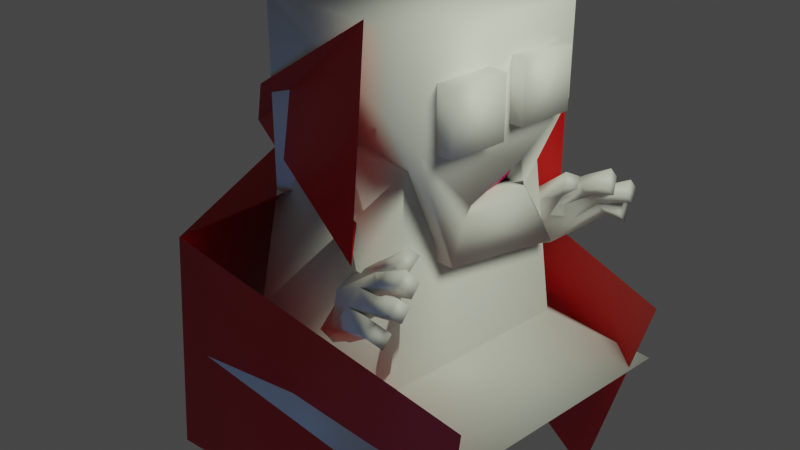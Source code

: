 # Source: boss.blend  (saved by Blender 3.5.10; exported with 4.5.12 LTS)
import bpy
from mathutils import Matrix  # noqa: F401  (used for matrix-valued properties, if any)

bpy.ops.wm.read_factory_settings(use_empty=True)
scene = bpy.context.scene
scene.name = 'Scene'

# ---- collections
col_collection = bpy.data.collections.new('Collection'); scene.collection.children.link(col_collection)

# ---- materials (node trees are filled in below, after node groups)
mat_pink = bpy.data.materials.new('Pink')
mat_pink.alpha_threshold = 0.0
mat_pink.use_transparent_shadow = False
mat_pink.roughness = 0.5
mat_pink.line_color = (0.0, 0.0, 0.0, 1.0)
mat_base = bpy.data.materials.new('Base')
mat_base.alpha_threshold = 0.0
mat_base.use_transparent_shadow = False
mat_base.roughness = 0.5
mat_base.line_color = (0.0, 0.0, 0.0, 1.0)
mat_red = bpy.data.materials.new('Red')
mat_red.alpha_threshold = 0.0
mat_red.use_transparent_shadow = False
mat_red.roughness = 0.5
mat_red.line_color = (0.0, 0.0, 0.0, 1.0)
mat_black = bpy.data.materials.new('Black')
mat_black.alpha_threshold = 0.0
mat_black.use_transparent_shadow = False
mat_black.roughness = 0.5
mat_black.line_color = (0.0, 0.0, 0.0, 1.0)

# ---- material node trees
mat_pink.use_nodes = True; mat_pink.node_tree.nodes.clear()
_N = mat_pink.node_tree.nodes; _L = mat_pink.node_tree.links
n0 = _N.new('ShaderNodeOutputMaterial'); n0.name = 'Material Output'; n0.location = (300, 300)
n1 = _N.new('ShaderNodeBsdfPrincipled'); n1.name = 'Principled BSDF'; n1.location = (10, 300)
n1.distribution = 'GGX'
n1.subsurface_method = 'RANDOM_WALK_SKIN'
n1.inputs[0].default_value = (0.8, 0.0, 0.1964, 1.0)
n1.inputs[3].default_value = 1.45
n1.inputs[27].default_value = (0.0, 0.0, 0.0, 1.0)
n1.inputs[28].default_value = 1.0
_L.new(n1.outputs[0], n0.inputs[0])
n0.is_active_output = True
mat_base.use_nodes = True; mat_base.node_tree.nodes.clear()
_N = mat_base.node_tree.nodes; _L = mat_base.node_tree.links
n0 = _N.new('ShaderNodeOutputMaterial'); n0.name = 'Material Output'; n0.location = (300, 300)
n1 = _N.new('ShaderNodeBsdfPrincipled'); n1.name = 'Principled BSDF'; n1.location = (10, 300)
n1.distribution = 'GGX'
n1.subsurface_method = 'RANDOM_WALK_SKIN'
n1.inputs[3].default_value = 1.45
n1.inputs[27].default_value = (0.0, 0.0, 0.0, 1.0)
n1.inputs[28].default_value = 1.0
_L.new(n1.outputs[0], n0.inputs[0])
n0.is_active_output = True
mat_red.use_nodes = True; mat_red.node_tree.nodes.clear()
_N = mat_red.node_tree.nodes; _L = mat_red.node_tree.links
n0 = _N.new('ShaderNodeOutputMaterial'); n0.name = 'Material Output'; n0.location = (300, 300)
n1 = _N.new('ShaderNodeBsdfPrincipled'); n1.name = 'Principled BSDF'; n1.location = (10, 300)
n1.distribution = 'GGX'
n1.subsurface_method = 'RANDOM_WALK_SKIN'
n1.inputs[0].default_value = (0.6071, 0.0, 0.001338, 1.0)
n1.inputs[3].default_value = 1.45
n1.inputs[27].default_value = (0.0, 0.0, 0.0, 1.0)
n1.inputs[28].default_value = 1.0
_L.new(n1.outputs[0], n0.inputs[0])
n0.is_active_output = True
mat_black.use_nodes = True; mat_black.node_tree.nodes.clear()
_N = mat_black.node_tree.nodes; _L = mat_black.node_tree.links
n0 = _N.new('ShaderNodeOutputMaterial'); n0.name = 'Material Output'; n0.location = (300, 300)
n1 = _N.new('ShaderNodeBsdfPrincipled'); n1.name = 'Principled BSDF'; n1.location = (10, 300)
n1.distribution = 'GGX'
n1.subsurface_method = 'RANDOM_WALK_SKIN'
n1.inputs[0].default_value = (0.004242, 0.004242, 0.004242, 1.0)
n1.inputs[3].default_value = 1.45
n1.inputs[27].default_value = (0.0, 0.0, 0.0, 1.0)
n1.inputs[28].default_value = 1.0
_L.new(n1.outputs[0], n0.inputs[0])
n0.is_active_output = True

# ---- world
world_world = bpy.data.worlds.new('World'); scene.world = world_world
world_world.use_nodes = True; world_world.node_tree.nodes.clear()
_N = world_world.node_tree.nodes; _L = world_world.node_tree.links
n0 = _N.new('ShaderNodeOutputWorld'); n0.name = 'World Output'; n0.location = (300, 300)
n1 = _N.new('ShaderNodeBackground'); n1.name = 'Background'; n1.location = (10, 300)
n1.inputs[0].default_value = (0.05088, 0.05088, 0.05088, 1.0)
_L.new(n1.outputs[0], n0.inputs[0])
n0.is_active_output = True
world_world.color = (0.05088, 0.05088, 0.05088)
world_world.use_sun_shadow = False
world_world.sun_shadow_jitter_overblur = 0.0

# ---- cameras
cam_camera = bpy.data.cameras.new('Camera')
cam_camera.clip_end = 100.0
cam_camera.ortho_scale = 7.314

# ---- lights
light_light = bpy.data.lights.new('Light', 'POINT')
light_light.color = (0.9377, 1.0, 0.7585)
light_light.transmission_factor = 0.0
light_light.energy = 1000.0
light_light.shadow_soft_size = 1.393
light_light.shadow_maximum_resolution = 0.006
light_light.use_absolute_resolution = True
light_light_001 = bpy.data.lights.new('Light.001', 'POINT')
light_light_001.color = (0.08899, 0.3827, 1.0)
light_light_001.transmission_factor = 0.0
light_light_001.energy = 1000.0
light_light_001.shadow_soft_size = 2.167
light_light_001.shadow_maximum_resolution = 0.006
light_light_001.use_absolute_resolution = True

# ---- meshes
me_cube = bpy.data.meshes.new('Cube')
me_cube.from_pydata([(1.0, 1.0, 1.0), (1.012, 0.3913, -0.7205), (1.0, -1.0, 1.0), (0.9959, -0.4003, -0.8472), (-1.0, 1.0, 1.0), (-1.0, 1.0, -1.0), (-1.0, -1.0, 1.0), (-1.0, -1.0, -1.0), (1.0, 1.0, 0.0), (1.0, -1.0, 0.0), (0.9994, 0.3558, -0.4467), (0.9971, -0.3182, -0.7073), (0.2103, 0.5269, -0.03064), (0.2103, 0.5269, -0.5306), (0.2103, -0.4242, -0.03064), (0.2103, -0.4242, -0.5306), (0.2103, 0.05134, -0.5306), (0.2103, 0.05134, -0.03064), (1.014, 0.8557, -1.468), (0.9825, -0.5264, -1.281), (0.6491, -0.2973, -0.8361), (0.6467, 0.3941, -0.7428), (0.3524, 0.1393, -0.4012), (0.3524, 0.6149, -0.4012), (0.3524, -0.3362, -0.4012), (0.7287, -0.2429, -0.4575), (0.7264, 0.4485, -0.3642), (0.7774, 0.3574, -0.7409), (0.811, -0.3468, -0.8403), (0.8557, 0.4303, -0.5959), (0.8894, -0.2738, -0.6953)], [], [(0, 4, 6, 2), (3, 11, 9, 2, 6, 7, 19), (7, 6, 4, 5), (18, 1, 3, 19), (8, 0, 2, 9), (5, 4, 0, 8, 10, 1, 18), (10, 11, 14, 17, 12), (16, 17, 14, 15), (13, 12, 17, 16), (11, 3, 20, 15, 14), (1, 10, 12, 13, 21), (5, 18, 19, 7), (26, 25, 30, 29), (1, 21, 20, 3), (26, 23, 22, 24, 25), (13, 16, 22, 23), (15, 20, 25, 24), (16, 15, 24, 22), (21, 13, 23, 26), (28, 27, 29, 30), (21, 26, 29, 27), (20, 21, 27, 28), (25, 20, 28, 30), (10, 8, 9, 11)])
me_cube.polygons.foreach_set('use_smooth', [True] * 24)
me_cube.polygons.foreach_set('material_index', [1, 1, 1, 1, 1, 1, 0, 1, 1, 1, 1, 1, 0, 1, 0, 0, 0, 0, 0, 0, 0, 1, 0, 1])
_uv = me_cube.uv_layers.new(name='UVMap')
_uv.uv.foreach_set('vector', [0.625, 0.5, 0.875, 0.5, 0.875, 0.75, 0.625, 0.75, 0.375, 0.75, 0.4375, 0.75, 0.5, 0.75, 0.625, 0.75, 0.625, 1.0, 0.375, 1.0, 0.375, 0.875, 0.375, 0.0, 0.625, 0.0, 0.625, 0.25, 0.375, 0.25, 0.25, 0.5, 0.375, 0.5, 0.375, 0.75, 0.25, 0.75, 0.5, 0.5, 0.625, 0.5, 0.625, 0.75, 0.5, 0.75, 0.375, 0.25, 0.625, 0.25, 0.625, 0.5, 0.5, 0.5, 0.4375, 0.5, 0.375, 0.5, 0.375, 0.375, 0.4375, 0.5, 0.4375, 0.75, 0.4375, 0.75, 0.4375, 0.625, 0.4375, 0.5, 0.375, 0.625, 0.4375, 0.625, 0.4375, 0.75, 0.375, 0.75, 0.375, 0.5, 0.4375, 0.5, 0.4375, 0.625, 0.375, 0.625, 0.4375, 0.75, 0.375, 0.75, 0.375, 0.75, 0.375, 0.75, 0.4375, 0.75, 0.375, 0.5, 0.4375, 0.5, 0.4375, 0.5, 0.375, 0.5, 0.375, 0.5, 0.125, 0.5, 0.25, 0.5, 0.25, 0.75, 0.125, 0.75, 0.375, 0.5, 0.375, 0.75, 0.375, 0.75, 0.375, 0.5, 0.375, 0.5, 0.375, 0.5, 0.375, 0.75, 0.375, 0.75, 0.375, 0.5, 0.375, 0.5, 0.375, 0.625, 0.375, 0.75, 0.375, 0.75, 0.375, 0.5, 0.375, 0.625, 0.375, 0.625, 0.375, 0.5, 0.375, 0.75, 0.375, 0.75, 0.375, 0.75, 0.375, 0.75, 0.375, 0.625, 0.375, 0.75, 0.375, 0.75, 0.375, 0.625, 0.375, 0.5, 0.375, 0.5, 0.375, 0.5, 0.375, 0.5, 0.375, 0.75, 0.375, 0.5, 0.375, 0.5, 0.375, 0.75, 0.375, 0.5, 0.375, 0.5, 0.375, 0.5, 0.375, 0.5, 0.375, 0.75, 0.375, 0.5, 0.375, 0.5, 0.375, 0.75, 0.375, 0.75, 0.375, 0.75, 0.375, 0.75, 0.375, 0.75, 0.4375, 0.5, 0.5, 0.5, 0.5, 0.75, 0.4375, 0.75])
me_cube.materials.append(mat_pink)
me_cube.materials.append(mat_base)
me_cube.use_mirror_vertex_groups = False
me_cube.update()
me_cube_001 = bpy.data.meshes.new('Cube.001')
me_cube_001.from_pydata([(0.02234, 0.857, 1.059), (0.02234, -1.143, 1.059), (-0.7552, 0.3864, 0.384), (-0.6587, -0.4675, 0.2924), (1.112, -1.2, -0.406), (-1.146, -1.345, -0.5479), (1.197, 1.146, -0.6749), (-1.233, 1.242, -0.8436), (-1.499, 1.915, 1.532), (-1.605, -1.856, 1.466), (-4.01, 2.476, 1.64), (-4.277, -1.852, 1.503), (-1.868, 1.303, -2.149), (-1.693, -1.723, -2.359), (-4.473, 1.444, -1.556), (-4.028, -1.393, -2.005), (-0.5767, -0.873, 1.458), (-0.6106, 0.5747, 1.389), (-0.8531, 0.03197, 1.735), (-5.016, 0.03741, 1.676)], [], [(17, 2, 3, 16), (1, 16, 3, 5, 4), (2, 17, 0, 6, 7), (3, 2, 8, 18, 9), (18, 8, 10, 19), (10, 8, 12, 14), (9, 11, 15, 13), (0, 17, 16, 1), (9, 18, 19, 11)])
me_cube_001.polygons.foreach_set('use_smooth', [True] * 9)
_uv = me_cube_001.uv_layers.new(name='UVMap')
_uv.uv.foreach_set('vector', [0.75, 0.5, 0.875, 0.5, 0.875, 0.75, 0.75, 0.75, 0.625, 0.75, 0.75, 0.75, 0.875, 0.75, 0.875, 0.75, 0.625, 0.75, 0.875, 0.5, 0.75, 0.5, 0.625, 0.5, 0.625, 0.5, 0.875, 0.5, 0.875, 0.75, 0.875, 0.5, 0.875, 0.5, 0.875, 0.625, 0.875, 0.75, 0.875, 0.625, 0.875, 0.5, 0.875, 0.5, 0.875, 0.625, 0.875, 0.5, 0.875, 0.5, 0.875, 0.5, 0.875, 0.5, 0.875, 0.75, 0.875, 0.75, 0.875, 0.75, 0.875, 0.75, 0.625, 0.5, 0.75, 0.5, 0.75, 0.75, 0.625, 0.75, 0.875, 0.75, 0.875, 0.625, 0.875, 0.625, 0.875, 0.75])
me_cube_001.materials.append(mat_red)
me_cube_001.use_mirror_vertex_groups = False
me_cube_001.update()
me_cube_002 = bpy.data.meshes.new('Cube.002')
me_cube_002.from_pydata([(1.0, 1.0, 1.0), (1.0, 1.0, -1.0), (1.0, -1.0, 1.0), (1.0, -1.0, -1.0), (-1.0, 1.0, 1.0), (-1.0, 1.0, -1.0), (-1.0, -1.0, 1.0), (-1.0, -1.0, -1.0)], [], [(0, 4, 6, 2), (3, 2, 6, 7), (7, 6, 4, 5), (5, 1, 3, 7), (1, 0, 2, 3), (5, 4, 0, 1)])
me_cube_002.polygons.foreach_set('use_smooth', [True] * 6)
_uv = me_cube_002.uv_layers.new(name='UVMap')
_uv.uv.foreach_set('vector', [0.625, 0.5, 0.875, 0.5, 0.875, 0.75, 0.625, 0.75, 0.375, 0.75, 0.625, 0.75, 0.625, 1.0, 0.375, 1.0, 0.375, 0.0, 0.625, 0.0, 0.625, 0.25, 0.375, 0.25, 0.125, 0.5, 0.375, 0.5, 0.375, 0.75, 0.125, 0.75, 0.375, 0.5, 0.625, 0.5, 0.625, 0.75, 0.375, 0.75, 0.375, 0.25, 0.625, 0.25, 0.625, 0.5, 0.375, 0.5])
me_cube_002.materials.append(mat_base)
me_cube_002.use_mirror_vertex_groups = False
me_cube_002.update()
me_cube_003 = bpy.data.meshes.new('Cube.003')
me_cube_003.from_pydata([(1.0, 1.0, 1.0), (1.0, 1.0, -1.0), (1.0, -1.0, 1.0), (1.0, -1.0, -1.0), (-1.0, 1.0, 1.0), (-1.0, 1.0, -1.0), (-1.0, -1.0, 1.0), (-1.0, -1.0, -1.0)], [], [(0, 4, 6, 2), (3, 2, 6, 7), (7, 6, 4, 5), (5, 1, 3, 7), (1, 0, 2, 3), (5, 4, 0, 1)])
me_cube_003.polygons.foreach_set('use_smooth', [True] * 6)
_uv = me_cube_003.uv_layers.new(name='UVMap')
_uv.uv.foreach_set('vector', [0.625, 0.5, 0.875, 0.5, 0.875, 0.75, 0.625, 0.75, 0.375, 0.75, 0.625, 0.75, 0.625, 1.0, 0.375, 1.0, 0.375, 0.0, 0.625, 0.0, 0.625, 0.25, 0.375, 0.25, 0.125, 0.5, 0.375, 0.5, 0.375, 0.75, 0.125, 0.75, 0.375, 0.5, 0.625, 0.5, 0.625, 0.75, 0.375, 0.75, 0.375, 0.25, 0.625, 0.25, 0.625, 0.5, 0.375, 0.5])
me_cube_003.materials.append(mat_base)
me_cube_003.use_mirror_vertex_groups = False
me_cube_003.update()
me_cube_004 = bpy.data.meshes.new('Cube.004')
me_cube_004.from_pydata([(1.347, 1.124, -0.5961), (2.297, 1.994, -1.192), (1.347, -1.33, -0.5961), (2.297, -2.006, -1.192), (-1.048, 1.139, -0.6518), (-1.703, 1.994, -1.192), (-1.048, -1.315, -0.6518), (-1.703, -2.006, -1.192), (1.0, -1.0, 1.727), (-0.9414, -0.9852, 1.672), (1.0, 1.0, 1.727), (-0.9414, 1.015, 1.672), (-0.1027, 0.3883, -3.137)], [], [(2, 0, 10, 8), (3, 2, 6, 7), (7, 6, 4, 5), (5, 1, 12), (1, 0, 2, 3), (5, 4, 0, 1), (10, 11, 9, 8), (0, 4, 11, 10), (6, 2, 8, 9), (4, 6, 9, 11), (3, 7, 12), (7, 5, 12), (1, 3, 12)])
me_cube_004.polygons.foreach_set('use_smooth', [True] * 13)
_uv = me_cube_004.uv_layers.new(name='UVMap')
_uv.uv.foreach_set('vector', [0.625, 0.75, 0.625, 0.5, 0.625, 0.5, 0.625, 0.75, 0.375, 0.75, 0.625, 0.75, 0.625, 1.0, 0.375, 1.0, 0.375, 0.0, 0.625, 0.0, 0.625, 0.25, 0.375, 0.25, 0.375, 0.25, 0.375, 0.5, 0.375, 0.25, 0.375, 0.5, 0.625, 0.5, 0.625, 0.75, 0.375, 0.75, 0.375, 0.25, 0.625, 0.25, 0.625, 0.5, 0.375, 0.5, 0.625, 0.5, 0.875, 0.5, 0.875, 0.75, 0.625, 0.75, 0.625, 0.5, 0.625, 0.25, 0.625, 0.25, 0.625, 0.5, 0.625, 1.0, 0.625, 0.75, 0.625, 0.75, 0.625, 1.0, 0.625, 0.25, 0.625, 0.0, 0.625, 0.0, 0.625, 0.25, 0.375, 0.75, 0.375, 1.0, 0.375, 0.75, 0.375, 0.0, 0.375, 0.25, 0.375, 0.0, 0.375, 0.5, 0.375, 0.75, 0.375, 0.5])
me_cube_004.materials.append(mat_base)
me_cube_004.use_mirror_vertex_groups = False
me_cube_004.update()
me_cube_006 = bpy.data.meshes.new('Cube.006')
me_cube_006.from_pydata([(-0.4472, 1.004, 1.039), (-0.7067, 0.8915, 0.4381), (0.408, -1.012, 1.052), (0.1486, -1.124, 0.451), (-1.0, -1.0, 1.0), (-1.259, -1.112, 0.3991), (0.898, 0.656, 0.8855), (0.8327, 0.262, 0.2794), (0.6542, -1.004, 0.9652), (0.3948, -1.116, 0.3643), (0.846, -0.08096, 1.553), (1.295, -0.4317, 0.6002), (1.678, 0.1601, 1.19), (1.514, 0.08266, 0.7069), (1.611, -0.4728, 1.215), (1.381, 0.6413, 0.398), (1.64, 0.7536, 0.9989), (1.443, -0.5781, 0.5327), (2.674, -1.123, 0.9447), (2.45, -1.106, 0.5511), (2.674, -0.6233, 0.9447), (2.45, -0.6059, 0.5511), (2.475, -0.4781, 0.6295), (2.475, 0.0219, 0.6295), (2.673, 0.009627, 0.8958), (2.673, -0.4904, 0.8958), (2.544, 0.7374, 0.9729), (2.524, 0.2719, 0.9703), (2.307, 0.2197, 0.5886), (2.327, 0.6853, 0.5912), (1.293, 1.304, 0.8386), (1.107, 1.224, 0.4081), (1.867, 0.9515, 0.8856), (1.681, 0.871, 0.4551), (3.195, -1.242, 0.6572), (2.929, -1.231, 0.1116), (3.195, -0.7415, 0.6572), (2.929, -0.7306, 0.1116), (3.472, -0.4612, 0.1523), (3.472, 0.03882, 0.1523), (3.735, 0.02607, 0.6486), (3.735, -0.4739, 0.6486), (3.405, 0.8768, 0.7115), (3.405, 0.3768, 0.7115), (3.132, 0.316, 0.1276), (3.132, 0.816, 0.1276), (2.203, 1.737, 0.6049), (2.025, 1.746, 0.1664), (2.434, 1.117, 0.7212), (2.256, 1.126, 0.2828), (0.5535, -0.06179, 0.8274)], [], [(0, 4, 2, 10), (3, 2, 4, 5), (5, 4, 0, 1), (50, 11, 3, 5), (10, 2, 8, 14, 12), (14, 8, 18, 20), (2, 3, 9, 8), (7, 1, 31, 33), (12, 13, 28, 27), (0, 10, 12, 16, 6), (7, 6, 16, 15), (12, 14, 25, 24), (20, 18, 34, 36), (17, 14, 20, 21), (9, 17, 21, 19), (8, 9, 19, 18), (28, 29, 45, 44), (13, 12, 24, 23), (17, 13, 23, 22), (14, 17, 22, 25), (25, 22, 38, 41), (13, 15, 29, 28), (16, 12, 27, 26), (15, 16, 26, 29), (33, 31, 47, 49), (0, 6, 32, 30), (1, 0, 30, 31), (6, 7, 33, 32), (37, 36, 34, 35), (39, 40, 41, 38), (45, 42, 43, 44), (22, 23, 39, 38), (29, 26, 42, 45), (19, 21, 37, 35), (23, 24, 40, 39), (26, 27, 43, 42), (21, 20, 36, 37), (24, 25, 41, 40), (27, 28, 44, 43), (18, 19, 35, 34), (47, 46, 48, 49), (32, 33, 49, 48), (30, 32, 48, 46), (31, 30, 46, 47), (3, 11, 17, 9), (13, 17, 11, 15), (15, 11, 50, 7), (50, 5, 1, 7)])
me_cube_006.polygons.foreach_set('use_smooth', [True] * 48)
_uv = me_cube_006.uv_layers.new(name='UVMap')
_uv.uv.foreach_set('vector', [0.875, 0.5, 0.875, 0.75, 0.625, 0.75, 0.625, 0.625, 0.375, 0.75, 0.625, 0.75, 0.625, 1.0, 0.375, 1.0, 0.375, 0.0, 0.625, 0.0, 0.625, 0.25, 0.375, 0.25, 0.375, 0.562, 0.375, 0.625, 0.375, 0.75, 0.125, 0.75, 0.625, 0.625, 0.625, 0.75, 0.625, 0.75, 0.625, 0.6875, 0.625, 0.625, 0.625, 0.6875, 0.625, 0.75, 0.625, 0.75, 0.625, 0.6875, 0.625, 0.75, 0.375, 0.75, 0.375, 0.75, 0.625, 0.75, 0.375, 0.5, 0.375, 0.5, 0.375, 0.5, 0.375, 0.5, 0.625, 0.625, 0.375, 0.625, 0.375, 0.625, 0.625, 0.625, 0.625, 0.5, 0.625, 0.625, 0.625, 0.625, 0.625, 0.5625, 0.625, 0.5, 0.375, 0.5, 0.625, 0.5, 0.625, 0.5625, 0.375, 0.5625, 0.625, 0.625, 0.625, 0.6875, 0.625, 0.6875, 0.625, 0.625, 0.625, 0.6875, 0.625, 0.75, 0.625, 0.75, 0.625, 0.6875, 0.375, 0.6875, 0.625, 0.6875, 0.625, 0.6875, 0.375, 0.6875, 0.375, 0.75, 0.375, 0.6875, 0.375, 0.6875, 0.375, 0.75, 0.625, 0.75, 0.375, 0.75, 0.375, 0.75, 0.625, 0.75, 0.375, 0.625, 0.375, 0.5625, 0.375, 0.5625, 0.375, 0.625, 0.375, 0.625, 0.625, 0.625, 0.625, 0.625, 0.375, 0.625, 0.375, 0.6875, 0.375, 0.625, 0.375, 0.625, 0.375, 0.6875, 0.625, 0.6875, 0.375, 0.6875, 0.375, 0.6875, 0.625, 0.6875, 0.625, 0.6875, 0.375, 0.6875, 0.375, 0.6875, 0.625, 0.6875, 0.375, 0.625, 0.375, 0.5625, 0.375, 0.5625, 0.375, 0.625, 0.625, 0.5625, 0.625, 0.625, 0.625, 0.625, 0.625, 0.5625, 0.375, 0.5625, 0.625, 0.5625, 0.625, 0.5625, 0.375, 0.5625, 0.375, 0.5, 0.375, 0.5, 0.375, 0.5, 0.375, 0.5, 0.625, 0.5, 0.625, 0.5, 0.625, 0.5, 0.625, 0.5, 0.375, 0.5, 0.625, 0.5, 0.625, 0.5, 0.375, 0.5, 0.625, 0.5, 0.375, 0.5, 0.375, 0.5, 0.625, 0.5, 0.375, 0.6875, 0.625, 0.6875, 0.625, 0.75, 0.375, 0.75, 0.375, 0.625, 0.625, 0.625, 0.625, 0.6875, 0.375, 0.6875, 0.375, 0.5625, 0.625, 0.5625, 0.625, 0.625, 0.375, 0.625, 0.375, 0.6875, 0.375, 0.625, 0.375, 0.625, 0.375, 0.6875, 0.375, 0.5625, 0.625, 0.5625, 0.625, 0.5625, 0.375, 0.5625, 0.375, 0.75, 0.375, 0.6875, 0.375, 0.6875, 0.375, 0.75, 0.375, 0.625, 0.625, 0.625, 0.625, 0.625, 0.375, 0.625, 0.625, 0.5625, 0.625, 0.625, 0.625, 0.625, 0.625, 0.5625, 0.375, 0.6875, 0.625, 0.6875, 0.625, 0.6875, 0.375, 0.6875, 0.625, 0.625, 0.625, 0.6875, 0.625, 0.6875, 0.625, 0.625, 0.625, 0.625, 0.375, 0.625, 0.375, 0.625, 0.625, 0.625, 0.625, 0.75, 0.375, 0.75, 0.375, 0.75, 0.625, 0.75, 0.375, 0.5, 0.625, 0.5, 0.625, 0.5, 0.375, 0.5, 0.625, 0.5, 0.375, 0.5, 0.375, 0.5, 0.625, 0.5, 0.625, 0.5, 0.625, 0.5, 0.625, 0.5, 0.625, 0.5, 0.375, 0.5, 0.625, 0.5, 0.625, 0.5, 0.375, 0.5, 0.375, 0.75, 0.375, 0.625, 0.375, 0.6875, 0.375, 0.75, 0.375, 0.625, 0.375, 0.6875, 0.375, 0.625, 0.375, 0.5625, 0.375, 0.5625, 0.375, 0.625, 0.375, 0.562, 0.375, 0.5, 0.375, 0.562, 0.125, 0.75, 0.375, 0.5, 0.375, 0.5])
me_cube_006.materials.append(mat_base)
me_cube_006.use_mirror_vertex_groups = False
me_cube_006.update()
me_cube_007 = bpy.data.meshes.new('Cube.007')
me_cube_007.from_pydata([(1.0, 1.0, 1.0), (1.0, 1.0, -1.0), (1.0, -1.0, 1.0), (1.0, -1.0, -1.0), (-1.0, 1.0, 1.0), (-1.0, 1.0, -1.0), (-1.0, -1.0, 1.0), (-1.0, -1.0, -1.0)], [], [(0, 4, 6, 2), (3, 2, 6, 7), (7, 6, 4, 5), (5, 1, 3, 7), (1, 0, 2, 3), (5, 4, 0, 1)])
me_cube_007.polygons.foreach_set('use_smooth', [True] * 6)
_uv = me_cube_007.uv_layers.new(name='UVMap')
_uv.uv.foreach_set('vector', [0.625, 0.5, 0.875, 0.5, 0.875, 0.75, 0.625, 0.75, 0.375, 0.75, 0.625, 0.75, 0.625, 1.0, 0.375, 1.0, 0.375, 0.0, 0.625, 0.0, 0.625, 0.25, 0.375, 0.25, 0.125, 0.5, 0.375, 0.5, 0.375, 0.75, 0.125, 0.75, 0.375, 0.5, 0.625, 0.5, 0.625, 0.75, 0.375, 0.75, 0.375, 0.25, 0.625, 0.25, 0.625, 0.5, 0.375, 0.5])
me_cube_007.materials.append(mat_black)
me_cube_007.use_mirror_vertex_groups = False
me_cube_007.update()
me_cube_008 = bpy.data.meshes.new('Cube.008')
me_cube_008.from_pydata([(1.0, 1.0, 1.0), (1.0, 1.0, -1.0), (1.0, -1.0, 1.0), (1.0, -1.0, -1.0), (-1.0, 1.0, 1.0), (-1.0, 1.0, -1.0), (-1.0, -1.0, 1.0), (-1.0, -1.0, -1.0)], [], [(0, 4, 6, 2), (3, 2, 6, 7), (7, 6, 4, 5), (5, 1, 3, 7), (1, 0, 2, 3), (5, 4, 0, 1)])
me_cube_008.polygons.foreach_set('use_smooth', [True] * 6)
_uv = me_cube_008.uv_layers.new(name='UVMap')
_uv.uv.foreach_set('vector', [0.625, 0.5, 0.875, 0.5, 0.875, 0.75, 0.625, 0.75, 0.375, 0.75, 0.625, 0.75, 0.625, 1.0, 0.375, 1.0, 0.375, 0.0, 0.625, 0.0, 0.625, 0.25, 0.375, 0.25, 0.125, 0.5, 0.375, 0.5, 0.375, 0.75, 0.125, 0.75, 0.375, 0.5, 0.625, 0.5, 0.625, 0.75, 0.375, 0.75, 0.375, 0.25, 0.625, 0.25, 0.625, 0.5, 0.375, 0.5])
me_cube_008.materials.append(mat_black)
me_cube_008.use_mirror_vertex_groups = False
me_cube_008.update()
me_cube_009 = bpy.data.meshes.new('Cube.009')
me_cube_009.from_pydata([(-4.692, 3.235, 0.8663), (-3.517, -3.316, 0.5065), (-0.02692, 1.904, -0.7581), (-6.103, -0.465, 0.9024), (-0.2943, -0.9424, -0.901), (-0.02849, -0.8571, -1.338), (0.3442, 0.2921, -0.8597), (-0.1729, 0.1777, -0.9779), (-0.2859, 0.2699, -1.942), (0.4237, -0.03184, -2.35), (0.5376, -0.1347, -2.711), (-0.2449, -0.5438, -1.804), (0.2184, -0.5466, -0.9481), (0.4073, 0.1452, -1.029), (0.9127, 0.7403, -2.113)], [(1, 4), (2, 0), (3, 1), (7, 4), (0, 3), (2, 5), (8, 6), (6, 7), (5, 9), (9, 10), (11, 8), (12, 11), (13, 12), (14, 13)], [])
_uv = me_cube_009.uv_layers.new(name='UVMap')
_uv.uv.foreach_set('vector', [])
me_cube_009.materials.append(mat_black)
me_cube_009.use_mirror_vertex_groups = False
me_cube_009.update()
me_cube_010 = bpy.data.meshes.new('Cube.010')
me_cube_010.from_pydata([(-0.4472, 1.004, 1.039), (-0.7067, 0.8915, 0.4381), (0.408, -1.012, 1.052), (0.1486, -1.124, 0.451), (-1.0, -1.0, 1.0), (-1.259, -1.112, 0.3991), (0.898, 0.656, 0.8855), (0.8327, 0.262, 0.2794), (0.6542, -1.004, 0.9652), (0.3948, -1.116, 0.3643), (0.846, -0.08096, 1.553), (1.295, -0.4317, 0.6002), (1.678, 0.1601, 1.19), (1.514, 0.08266, 0.7069), (1.611, -0.4728, 1.215), (1.381, 0.6413, 0.398), (1.64, 0.7536, 0.9989), (1.443, -0.5781, 0.5327), (2.674, -1.123, 0.9447), (2.45, -1.106, 0.5511), (2.674, -0.6233, 0.9447), (2.45, -0.6059, 0.5511), (2.475, -0.4781, 0.6295), (2.475, 0.0219, 0.6295), (2.673, 0.009627, 0.8958), (2.673, -0.4904, 0.8958), (2.544, 0.7374, 0.9729), (2.524, 0.2719, 0.9703), (2.307, 0.2197, 0.5886), (2.327, 0.6853, 0.5912), (1.293, 1.304, 0.8386), (1.107, 1.224, 0.4081), (1.867, 0.9515, 0.8856), (1.681, 0.871, 0.4551), (3.195, -1.242, 0.6572), (2.929, -1.231, 0.1116), (3.195, -0.7415, 0.6572), (2.929, -0.7306, 0.1116), (3.472, -0.4612, 0.1523), (3.472, 0.03882, 0.1523), (3.735, 0.02607, 0.6486), (3.735, -0.4739, 0.6486), (3.405, 0.8768, 0.7115), (3.405, 0.3768, 0.7115), (3.132, 0.316, 0.1276), (3.132, 0.816, 0.1276), (2.203, 1.737, 0.6049), (2.025, 1.746, 0.1664), (2.434, 1.117, 0.7212), (2.256, 1.126, 0.2828), (0.5535, -0.06179, 0.8274)], [], [(0, 4, 2, 10), (3, 2, 4, 5), (5, 4, 0, 1), (50, 11, 3, 5), (10, 2, 8, 14, 12), (14, 8, 18, 20), (2, 3, 9, 8), (7, 1, 31, 33), (12, 13, 28, 27), (0, 10, 12, 16, 6), (7, 6, 16, 15), (12, 14, 25, 24), (20, 18, 34, 36), (17, 14, 20, 21), (9, 17, 21, 19), (8, 9, 19, 18), (28, 29, 45, 44), (13, 12, 24, 23), (17, 13, 23, 22), (14, 17, 22, 25), (25, 22, 38, 41), (13, 15, 29, 28), (16, 12, 27, 26), (15, 16, 26, 29), (33, 31, 47, 49), (0, 6, 32, 30), (1, 0, 30, 31), (6, 7, 33, 32), (37, 36, 34, 35), (39, 40, 41, 38), (45, 42, 43, 44), (22, 23, 39, 38), (29, 26, 42, 45), (19, 21, 37, 35), (23, 24, 40, 39), (26, 27, 43, 42), (21, 20, 36, 37), (24, 25, 41, 40), (27, 28, 44, 43), (18, 19, 35, 34), (47, 46, 48, 49), (32, 33, 49, 48), (30, 32, 48, 46), (31, 30, 46, 47), (3, 11, 17, 9), (13, 17, 11, 15), (15, 11, 50, 7), (50, 5, 1, 7)])
me_cube_010.polygons.foreach_set('use_smooth', [True] * 48)
_uv = me_cube_010.uv_layers.new(name='UVMap')
_uv.uv.foreach_set('vector', [0.875, 0.5, 0.875, 0.75, 0.625, 0.75, 0.625, 0.625, 0.375, 0.75, 0.625, 0.75, 0.625, 1.0, 0.375, 1.0, 0.375, 0.0, 0.625, 0.0, 0.625, 0.25, 0.375, 0.25, 0.375, 0.562, 0.375, 0.625, 0.375, 0.75, 0.125, 0.75, 0.625, 0.625, 0.625, 0.75, 0.625, 0.75, 0.625, 0.6875, 0.625, 0.625, 0.625, 0.6875, 0.625, 0.75, 0.625, 0.75, 0.625, 0.6875, 0.625, 0.75, 0.375, 0.75, 0.375, 0.75, 0.625, 0.75, 0.375, 0.5, 0.375, 0.5, 0.375, 0.5, 0.375, 0.5, 0.625, 0.625, 0.375, 0.625, 0.375, 0.625, 0.625, 0.625, 0.625, 0.5, 0.625, 0.625, 0.625, 0.625, 0.625, 0.5625, 0.625, 0.5, 0.375, 0.5, 0.625, 0.5, 0.625, 0.5625, 0.375, 0.5625, 0.625, 0.625, 0.625, 0.6875, 0.625, 0.6875, 0.625, 0.625, 0.625, 0.6875, 0.625, 0.75, 0.625, 0.75, 0.625, 0.6875, 0.375, 0.6875, 0.625, 0.6875, 0.625, 0.6875, 0.375, 0.6875, 0.375, 0.75, 0.375, 0.6875, 0.375, 0.6875, 0.375, 0.75, 0.625, 0.75, 0.375, 0.75, 0.375, 0.75, 0.625, 0.75, 0.375, 0.625, 0.375, 0.5625, 0.375, 0.5625, 0.375, 0.625, 0.375, 0.625, 0.625, 0.625, 0.625, 0.625, 0.375, 0.625, 0.375, 0.6875, 0.375, 0.625, 0.375, 0.625, 0.375, 0.6875, 0.625, 0.6875, 0.375, 0.6875, 0.375, 0.6875, 0.625, 0.6875, 0.625, 0.6875, 0.375, 0.6875, 0.375, 0.6875, 0.625, 0.6875, 0.375, 0.625, 0.375, 0.5625, 0.375, 0.5625, 0.375, 0.625, 0.625, 0.5625, 0.625, 0.625, 0.625, 0.625, 0.625, 0.5625, 0.375, 0.5625, 0.625, 0.5625, 0.625, 0.5625, 0.375, 0.5625, 0.375, 0.5, 0.375, 0.5, 0.375, 0.5, 0.375, 0.5, 0.625, 0.5, 0.625, 0.5, 0.625, 0.5, 0.625, 0.5, 0.375, 0.5, 0.625, 0.5, 0.625, 0.5, 0.375, 0.5, 0.625, 0.5, 0.375, 0.5, 0.375, 0.5, 0.625, 0.5, 0.375, 0.6875, 0.625, 0.6875, 0.625, 0.75, 0.375, 0.75, 0.375, 0.625, 0.625, 0.625, 0.625, 0.6875, 0.375, 0.6875, 0.375, 0.5625, 0.625, 0.5625, 0.625, 0.625, 0.375, 0.625, 0.375, 0.6875, 0.375, 0.625, 0.375, 0.625, 0.375, 0.6875, 0.375, 0.5625, 0.625, 0.5625, 0.625, 0.5625, 0.375, 0.5625, 0.375, 0.75, 0.375, 0.6875, 0.375, 0.6875, 0.375, 0.75, 0.375, 0.625, 0.625, 0.625, 0.625, 0.625, 0.375, 0.625, 0.625, 0.5625, 0.625, 0.625, 0.625, 0.625, 0.625, 0.5625, 0.375, 0.6875, 0.625, 0.6875, 0.625, 0.6875, 0.375, 0.6875, 0.625, 0.625, 0.625, 0.6875, 0.625, 0.6875, 0.625, 0.625, 0.625, 0.625, 0.375, 0.625, 0.375, 0.625, 0.625, 0.625, 0.625, 0.75, 0.375, 0.75, 0.375, 0.75, 0.625, 0.75, 0.375, 0.5, 0.625, 0.5, 0.625, 0.5, 0.375, 0.5, 0.625, 0.5, 0.375, 0.5, 0.375, 0.5, 0.625, 0.5, 0.625, 0.5, 0.625, 0.5, 0.625, 0.5, 0.625, 0.5, 0.375, 0.5, 0.625, 0.5, 0.625, 0.5, 0.375, 0.5, 0.375, 0.75, 0.375, 0.625, 0.375, 0.6875, 0.375, 0.75, 0.375, 0.625, 0.375, 0.6875, 0.375, 0.625, 0.375, 0.5625, 0.375, 0.5625, 0.375, 0.625, 0.375, 0.562, 0.375, 0.5, 0.375, 0.562, 0.125, 0.75, 0.375, 0.5, 0.375, 0.5])
me_cube_010.materials.append(mat_base)
me_cube_010.use_mirror_vertex_groups = False
me_cube_010.update()

# ---- objects
ob_head = bpy.data.objects.new('Head', me_cube)
ob_light = bpy.data.objects.new('Light', light_light)
ob_camera = bpy.data.objects.new('Camera', cam_camera)
ob_cape = bpy.data.objects.new('Cape', me_cube_001)
ob_eye_r = bpy.data.objects.new('Eye.R', me_cube_002)
ob_eye_l = bpy.data.objects.new('Eye.L', me_cube_003)
ob_body = bpy.data.objects.new('Body', me_cube_004)
ob_hand_l = bpy.data.objects.new('Hand.L', me_cube_006)
ob_pupil_r = bpy.data.objects.new('Pupil.R', me_cube_007)
ob_pupil_l = bpy.data.objects.new('Pupil.L', me_cube_008)
ob_tie = bpy.data.objects.new('Tie', me_cube_009)
ob_light_001 = bpy.data.objects.new('Light.001', light_light_001)
ob_hand_l_001 = bpy.data.objects.new('Hand.L.001', me_cube_010)

# ---- transforms, parenting, visibility, modifiers, constraints
ob_head.parent = ob_body
ob_head.matrix_parent_inverse = Matrix(((1.148, 0.0001045, -0.03689, 0.1718), (-0.0003227, 1.149, -0.006789, 0.00669), (0.03689, 0.006795, 1.148, 2.056), (-0.0, 0.0, -0.0, 1.0)))
ob_head.location = (0.0, 0.0, 0.0)
ob_head.lock_rotations_4d = False
ob_head.empty_display_type = 'ARROWS'
ob_head.lineart.crease_threshold = 0.0
_m = ob_head.modifiers.new('Subdivision', 'SUBSURF')
_m.show_render = False
_m.levels = 2
ob_light.location = (5.414, 0.5406, 4.741)
ob_light.rotation_euler = (0.6503, 0.05522, 1.866)
ob_light.lock_rotations_4d = False
ob_light.empty_display_type = 'ARROWS'
ob_light.color = (0.0, 0.0, 0.0, 0.0)
ob_light.lineart.crease_threshold = 0.0
ob_camera.location = (7.359, -6.926, 4.958)
ob_camera.rotation_euler = (1.109, 0.0, 0.8149)
ob_camera.lock_rotations_4d = False
ob_camera.empty_display_type = 'ARROWS'
ob_camera.color = (0.0, 0.0, 0.0, 0.0)
ob_camera.display_type = 'WIRE'
ob_camera.lineart.crease_threshold = 0.0
ob_cape.parent = ob_body
ob_cape.matrix_parent_inverse = Matrix(((1.148, 0.0001045, -0.03689, 0.1718), (-0.0003227, 1.149, -0.006789, 0.00669), (0.03689, 0.006795, 1.148, 2.056), (-0.0, 0.0, -0.0, 1.0)))
ob_cape.location = (0.02849, 0.03678, 0.01531)
ob_cape.rotation_euler = (0.0, -1.484, 0.0)
ob_cape.lock_rotations_4d = False
ob_cape.empty_display_type = 'ARROWS'
ob_cape.lineart.crease_threshold = 0.0
_m = ob_cape.modifiers.new('Subdivision', 'SUBSURF')
_m.show_render = False
_m.render_levels = 1
_m = ob_cape.modifiers.new('Solidify', 'SOLIDIFY')
_m.show_render = False
_m.thickness = 0.2
_m = ob_cape.modifiers.new('Subdivision.001', 'SUBSURF')
_m.show_render = False
_m.render_levels = 1
ob_eye_r.parent = ob_head
ob_eye_r.location = (0.8848, -0.4627, 0.2461)
ob_eye_r.scale = (0.3198, 0.3198, 0.3198)
ob_eye_r.lock_rotations_4d = False
ob_eye_r.empty_display_type = 'ARROWS'
ob_eye_r.lineart.crease_threshold = 0.0
_m = ob_eye_r.modifiers.new('Subdivision', 'SUBSURF')
_m.show_render = False
_m.levels = 2
ob_eye_l.parent = ob_head
ob_eye_l.location = (0.8352, 0.472, 0.2839)
ob_eye_l.scale = (0.3198, 0.3198, 0.3198)
ob_eye_l.lock_rotations_4d = False
ob_eye_l.empty_display_type = 'ARROWS'
ob_eye_l.lineart.crease_threshold = 0.0
_m = ob_eye_l.modifiers.new('Subdivision', 'SUBSURF')
_m.show_render = False
_m.levels = 2
ob_body.location = (-0.007895, 0.06719, -0.4395)
ob_body.rotation_euler = (-0.005912, 0.03211, 9.103e-05)
ob_body.scale = (0.8704, 0.8704, 0.8704)
ob_body.lock_rotations_4d = False
ob_body.empty_display_type = 'ARROWS'
ob_body.lineart.crease_threshold = 0.0
_m = ob_body.modifiers.new('Subdivision', 'SUBSURF')
_m.show_render = False
_m.levels = 2
ob_hand_l.parent = ob_body
ob_hand_l.matrix_parent_inverse = Matrix(((1.148, 0.0001045, -0.03689, 0.1718), (-0.0003227, 1.149, -0.006789, 0.00669), (0.03689, 0.006795, 1.148, 2.056), (-0.0, 0.0, -0.0, 1.0)))
ob_hand_l.location = (0.6141, 0.9855, -1.658)
ob_hand_l.rotation_euler = (-1.03, -0.5034, 0.656)
ob_hand_l.scale = (0.3198, -0.3198, 0.3198)
ob_hand_l.lock_rotations_4d = False
ob_hand_l.empty_display_type = 'ARROWS'
ob_hand_l.lineart.crease_threshold = 0.0
_m = ob_hand_l.modifiers.new('Subdivision', 'SUBSURF')
_m.show_render = False
_m.render_levels = 1
ob_pupil_r.parent = ob_eye_r
ob_pupil_r.matrix_parent_inverse = Matrix(((3.127, -0.0, -0.0, -2.767), (-0.0, 3.127, 0.0, 1.447), (-0.0, -0.0, 3.127, -0.7696), (-0.0, 0.0, -0.0, 1.0)))
ob_pupil_r.location = (1.109, -0.5664, 0.1902)
ob_pupil_r.scale = (0.07858, 0.07858, 0.07858)
ob_pupil_r.lock_rotations_4d = False
ob_pupil_r.empty_display_type = 'ARROWS'
ob_pupil_r.lineart.crease_threshold = 0.0
_m = ob_pupil_r.modifiers.new('Subdivision', 'SUBSURF')
_m.show_render = False
_m.levels = 2
ob_pupil_l.parent = ob_eye_l
ob_pupil_l.matrix_parent_inverse = Matrix(((3.127, -0.0, 0.0, -2.612), (-0.0, 3.127, -0.0, -1.476), (0.0, -0.0, 3.127, -0.8878), (-0.0, 0.0, -0.0, 1.0)))
ob_pupil_l.location = (1.093, 0.4677, 0.2396)
ob_pupil_l.scale = (0.05792, 0.05792, 0.05792)
ob_pupil_l.lock_rotations_4d = False
ob_pupil_l.empty_display_type = 'ARROWS'
ob_pupil_l.lineart.crease_threshold = 0.0
_m = ob_pupil_l.modifiers.new('Subdivision', 'SUBSURF')
_m.show_render = False
_m.levels = 2
ob_tie.parent = ob_body
ob_tie.matrix_parent_inverse = Matrix(((1.148, 0.0001045, -0.03689, 0.1718), (-0.0003227, 1.149, -0.006789, 0.00669), (0.03689, 0.006795, 1.148, 2.056), (-0.0, 0.0, -0.0, 1.0)))
ob_tie.location = (0.8579, -0.07015, -0.9908)
ob_tie.scale = (0.3198, 0.3198, 0.3198)
ob_tie.lock_rotations_4d = False
ob_tie.empty_display_type = 'ARROWS'
ob_tie.lineart.crease_threshold = 0.0
_m = ob_tie.modifiers.new('Subdivision.001', 'SUBSURF')
_m.show_render = False
_m = ob_tie.modifiers.new('Skin', 'SKIN')
_m.show_render = False
_m.use_smooth_shade = True
_m = ob_tie.modifiers.new('Subdivision', 'SUBSURF')
_m.show_render = False
_m.levels = 2
ob_light_001.location = (-5.424, -17.29, -9.415)
ob_light_001.rotation_euler = (0.6503, 0.05522, 1.866)
ob_light_001.lock_rotations_4d = False
ob_light_001.empty_display_type = 'ARROWS'
ob_light_001.color = (0.0, 0.0, 0.0, 0.0)
ob_light_001.lineart.crease_threshold = 0.0
ob_hand_l_001.parent = ob_body
ob_hand_l_001.matrix_parent_inverse = Matrix(((1.148, 0.0001045, -0.03689, 0.1718), (-0.0003227, 1.149, -0.006789, 0.00669), (0.03689, 0.006795, 1.148, 2.056), (-0.0, 0.0, -0.0, 1.0)))
ob_hand_l_001.location = (0.4837, -1.049, -1.784)
ob_hand_l_001.rotation_euler = (-0.8603, 0.5359, 2.777)
ob_hand_l_001.scale = (-0.3198, -0.3198, 0.3198)
ob_hand_l_001.lock_rotations_4d = False
ob_hand_l_001.empty_display_type = 'ARROWS'
ob_hand_l_001.lineart.crease_threshold = 0.0
_m = ob_hand_l_001.modifiers.new('Subdivision', 'SUBSURF')
_m.show_render = False
_m.render_levels = 1

# ---- collection membership
col_collection.objects.link(ob_head)
col_collection.objects.link(ob_light)
col_collection.objects.link(ob_camera)
col_collection.objects.link(ob_cape)
col_collection.objects.link(ob_eye_r)
col_collection.objects.link(ob_eye_l)
col_collection.objects.link(ob_body)
col_collection.objects.link(ob_hand_l)
col_collection.objects.link(ob_pupil_r)
col_collection.objects.link(ob_pupil_l)
col_collection.objects.link(ob_tie)
col_collection.objects.link(ob_light_001)
col_collection.objects.link(ob_hand_l_001)

# ---- scene / render settings (as saved in the file)
scene.camera = ob_camera
scene.frame_start = 0; scene.frame_end = 70; scene.frame_set(23)
scene.render.engine = 'BLENDER_EEVEE_NEXT'
scene.cycles.sampling_pattern = 'TABULATED_SOBOL'
scene.view_settings.view_transform = 'Filmic'
bpy.context.view_layer.update()
